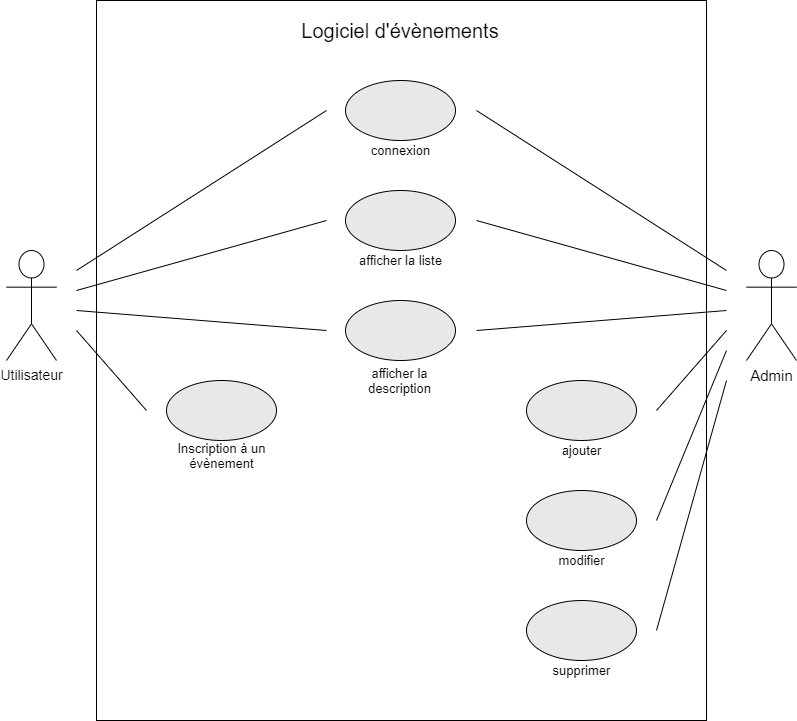

The diagram above was exported from draw.io. Its source (the exported page's mxGraphModel, read from the mxfile embedded in the PNG):
<mxGraphModel dx="1550" dy="836" grid="1" gridSize="10" guides="1" tooltips="1" connect="1" arrows="1" fold="1" page="1" pageScale="1" pageWidth="827" pageHeight="1169" math="0" shadow="0">
  <root>
    <mxCell id="0" />
    <mxCell id="1" parent="0" />
    <mxCell id="_dTATX6zxYiCM6BDV4s--37" value="" style="rounded=0;whiteSpace=wrap;html=1;gradientColor=none;fillColor=#FFFFFF;" vertex="1" parent="1">
      <mxGeometry x="110" y="120" width="610" height="720" as="geometry" />
    </mxCell>
    <mxCell id="_dTATX6zxYiCM6BDV4s--1" value="&lt;font style=&quot;font-size: 14px&quot;&gt;Utilisateur&lt;/font&gt;" style="shape=umlActor;verticalLabelPosition=bottom;verticalAlign=top;html=1;outlineConnect=0;" vertex="1" parent="1">
      <mxGeometry x="20" y="370" width="50" height="110" as="geometry" />
    </mxCell>
    <mxCell id="_dTATX6zxYiCM6BDV4s--2" value="&lt;font style=&quot;font-size: 15px&quot;&gt;Admin&lt;/font&gt;" style="shape=umlActor;verticalLabelPosition=bottom;verticalAlign=top;html=1;outlineConnect=0;" vertex="1" parent="1">
      <mxGeometry x="760" y="370" width="50" height="110" as="geometry" />
    </mxCell>
    <mxCell id="_dTATX6zxYiCM6BDV4s--10" value="" style="ellipse;whiteSpace=wrap;html=1;fillColor=#E8E8E8;" vertex="1" parent="1">
      <mxGeometry x="359" y="200" width="110" height="60" as="geometry" />
    </mxCell>
    <mxCell id="_dTATX6zxYiCM6BDV4s--11" value="" style="ellipse;whiteSpace=wrap;html=1;fillColor=#E8E8E8;" vertex="1" parent="1">
      <mxGeometry x="359" y="310" width="110" height="60" as="geometry" />
    </mxCell>
    <mxCell id="_dTATX6zxYiCM6BDV4s--12" value="" style="ellipse;whiteSpace=wrap;html=1;fillColor=#E8E8E8;" vertex="1" parent="1">
      <mxGeometry x="180" y="500" width="110" height="60" as="geometry" />
    </mxCell>
    <mxCell id="_dTATX6zxYiCM6BDV4s--13" value="" style="ellipse;whiteSpace=wrap;html=1;fillColor=#E8E8E8;" vertex="1" parent="1">
      <mxGeometry x="540" y="500" width="110" height="60" as="geometry" />
    </mxCell>
    <mxCell id="_dTATX6zxYiCM6BDV4s--14" value="" style="ellipse;whiteSpace=wrap;html=1;fillColor=#E8E8E8;" vertex="1" parent="1">
      <mxGeometry x="359" y="420" width="110" height="60" as="geometry" />
    </mxCell>
    <mxCell id="_dTATX6zxYiCM6BDV4s--15" value="" style="ellipse;whiteSpace=wrap;html=1;fillColor=#E8E8E8;" vertex="1" parent="1">
      <mxGeometry x="540" y="610" width="110" height="60" as="geometry" />
    </mxCell>
    <mxCell id="_dTATX6zxYiCM6BDV4s--16" value="" style="ellipse;whiteSpace=wrap;html=1;fillColor=#E8E8E8;" vertex="1" parent="1">
      <mxGeometry x="540" y="720" width="110" height="60" as="geometry" />
    </mxCell>
    <mxCell id="_dTATX6zxYiCM6BDV4s--17" value="&lt;font style=&quot;font-size: 13px&quot;&gt;Inscription à un évènement&lt;/font&gt;" style="text;html=1;strokeColor=none;fillColor=none;align=center;verticalAlign=middle;whiteSpace=wrap;rounded=0;" vertex="1" parent="1">
      <mxGeometry x="187.5" y="565" width="95" height="20" as="geometry" />
    </mxCell>
    <mxCell id="_dTATX6zxYiCM6BDV4s--18" value="&lt;font style=&quot;font-size: 20px&quot;&gt;Logiciel d'évènements&lt;/font&gt;" style="text;html=1;strokeColor=none;fillColor=none;align=center;verticalAlign=middle;whiteSpace=wrap;rounded=0;" vertex="1" parent="1">
      <mxGeometry x="294" y="140" width="240" height="20" as="geometry" />
    </mxCell>
    <mxCell id="_dTATX6zxYiCM6BDV4s--19" value="&lt;span style=&quot;font-size: 13px&quot;&gt;connexion&lt;/span&gt;" style="text;html=1;strokeColor=none;fillColor=none;align=center;verticalAlign=middle;whiteSpace=wrap;rounded=0;" vertex="1" parent="1">
      <mxGeometry x="366.5" y="260" width="95" height="20" as="geometry" />
    </mxCell>
    <mxCell id="_dTATX6zxYiCM6BDV4s--20" value="&lt;font style=&quot;font-size: 13px&quot;&gt;ajouter&lt;/font&gt;" style="text;html=1;strokeColor=none;fillColor=none;align=center;verticalAlign=middle;whiteSpace=wrap;rounded=0;" vertex="1" parent="1">
      <mxGeometry x="547.5" y="560" width="95" height="20" as="geometry" />
    </mxCell>
    <mxCell id="_dTATX6zxYiCM6BDV4s--21" value="&lt;font style=&quot;font-size: 13px&quot;&gt;afficher la liste&lt;/font&gt;" style="text;html=1;strokeColor=none;fillColor=none;align=center;verticalAlign=middle;whiteSpace=wrap;rounded=0;" vertex="1" parent="1">
      <mxGeometry x="366.5" y="370" width="95" height="20" as="geometry" />
    </mxCell>
    <mxCell id="_dTATX6zxYiCM6BDV4s--22" value="&lt;span style=&quot;font-size: 13px&quot;&gt;afficher la description&lt;/span&gt;" style="text;html=1;strokeColor=none;fillColor=none;align=center;verticalAlign=middle;whiteSpace=wrap;rounded=0;" vertex="1" parent="1">
      <mxGeometry x="366" y="490" width="95" height="20" as="geometry" />
    </mxCell>
    <mxCell id="_dTATX6zxYiCM6BDV4s--23" value="&lt;font style=&quot;font-size: 13px&quot;&gt;modifier&lt;/font&gt;" style="text;html=1;strokeColor=none;fillColor=none;align=center;verticalAlign=middle;whiteSpace=wrap;rounded=0;" vertex="1" parent="1">
      <mxGeometry x="547.5" y="670" width="95" height="20" as="geometry" />
    </mxCell>
    <mxCell id="_dTATX6zxYiCM6BDV4s--24" value="&lt;font style=&quot;font-size: 13px&quot;&gt;supprimer&lt;/font&gt;" style="text;html=1;strokeColor=none;fillColor=none;align=center;verticalAlign=middle;whiteSpace=wrap;rounded=0;" vertex="1" parent="1">
      <mxGeometry x="547.5" y="780" width="95" height="20" as="geometry" />
    </mxCell>
    <mxCell id="_dTATX6zxYiCM6BDV4s--26" value="" style="endArrow=none;html=1;" edge="1" parent="1">
      <mxGeometry width="50" height="50" relative="1" as="geometry">
        <mxPoint x="90" y="390" as="sourcePoint" />
        <mxPoint x="340" y="230" as="targetPoint" />
      </mxGeometry>
    </mxCell>
    <mxCell id="_dTATX6zxYiCM6BDV4s--28" value="" style="endArrow=none;html=1;" edge="1" parent="1">
      <mxGeometry width="50" height="50" relative="1" as="geometry">
        <mxPoint x="90" y="410" as="sourcePoint" />
        <mxPoint x="340" y="340" as="targetPoint" />
      </mxGeometry>
    </mxCell>
    <mxCell id="_dTATX6zxYiCM6BDV4s--29" value="" style="endArrow=none;html=1;" edge="1" parent="1">
      <mxGeometry width="50" height="50" relative="1" as="geometry">
        <mxPoint x="90" y="430" as="sourcePoint" />
        <mxPoint x="340" y="450" as="targetPoint" />
      </mxGeometry>
    </mxCell>
    <mxCell id="_dTATX6zxYiCM6BDV4s--30" value="" style="endArrow=none;html=1;" edge="1" parent="1">
      <mxGeometry width="50" height="50" relative="1" as="geometry">
        <mxPoint x="90" y="450" as="sourcePoint" />
        <mxPoint x="160" y="530" as="targetPoint" />
      </mxGeometry>
    </mxCell>
    <mxCell id="_dTATX6zxYiCM6BDV4s--31" value="" style="endArrow=none;html=1;" edge="1" parent="1">
      <mxGeometry width="50" height="50" relative="1" as="geometry">
        <mxPoint x="740" y="390" as="sourcePoint" />
        <mxPoint x="490" y="230" as="targetPoint" />
      </mxGeometry>
    </mxCell>
    <mxCell id="_dTATX6zxYiCM6BDV4s--32" value="" style="endArrow=none;html=1;" edge="1" parent="1">
      <mxGeometry width="50" height="50" relative="1" as="geometry">
        <mxPoint x="740" y="410" as="sourcePoint" />
        <mxPoint x="490" y="340" as="targetPoint" />
      </mxGeometry>
    </mxCell>
    <mxCell id="_dTATX6zxYiCM6BDV4s--33" value="" style="endArrow=none;html=1;" edge="1" parent="1">
      <mxGeometry width="50" height="50" relative="1" as="geometry">
        <mxPoint x="740" y="430" as="sourcePoint" />
        <mxPoint x="490" y="450" as="targetPoint" />
      </mxGeometry>
    </mxCell>
    <mxCell id="_dTATX6zxYiCM6BDV4s--34" value="" style="endArrow=none;html=1;" edge="1" parent="1">
      <mxGeometry width="50" height="50" relative="1" as="geometry">
        <mxPoint x="740" y="450" as="sourcePoint" />
        <mxPoint x="670" y="530" as="targetPoint" />
      </mxGeometry>
    </mxCell>
    <mxCell id="_dTATX6zxYiCM6BDV4s--35" value="" style="endArrow=none;html=1;" edge="1" parent="1">
      <mxGeometry width="50" height="50" relative="1" as="geometry">
        <mxPoint x="740" y="470" as="sourcePoint" />
        <mxPoint x="670" y="640" as="targetPoint" />
      </mxGeometry>
    </mxCell>
    <mxCell id="_dTATX6zxYiCM6BDV4s--36" value="" style="endArrow=none;html=1;" edge="1" parent="1">
      <mxGeometry width="50" height="50" relative="1" as="geometry">
        <mxPoint x="740" y="500" as="sourcePoint" />
        <mxPoint x="670" y="750" as="targetPoint" />
      </mxGeometry>
    </mxCell>
  </root>
</mxGraphModel>